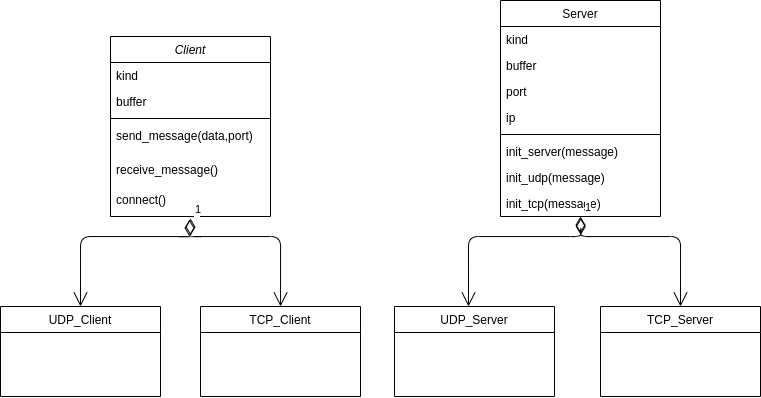

The diagram above was exported from draw.io. Its source (the exported page's mxGraphModel, read from the mxfile embedded in the PNG):
<mxGraphModel dx="1021" dy="571" grid="1" gridSize="10" guides="1" tooltips="1" connect="1" arrows="1" fold="1" page="1" pageScale="1" pageWidth="827" pageHeight="1169" math="0" shadow="0">
  <root>
    <mxCell id="WIyWlLk6GJQsqaUBKTNV-0" />
    <mxCell id="WIyWlLk6GJQsqaUBKTNV-1" parent="WIyWlLk6GJQsqaUBKTNV-0" />
    <mxCell id="zkfFHV4jXpPFQw0GAbJ--0" value="Client" style="swimlane;fontStyle=2;align=center;verticalAlign=top;childLayout=stackLayout;horizontal=1;startSize=26;horizontalStack=0;resizeParent=1;resizeLast=0;collapsible=1;marginBottom=0;rounded=0;shadow=0;strokeWidth=1;" parent="WIyWlLk6GJQsqaUBKTNV-1" vertex="1">
      <mxGeometry x="130" y="70" width="160" height="180" as="geometry">
        <mxRectangle x="230" y="140" width="160" height="26" as="alternateBounds" />
      </mxGeometry>
    </mxCell>
    <mxCell id="zkfFHV4jXpPFQw0GAbJ--1" value="kind" style="text;align=left;verticalAlign=top;spacingLeft=4;spacingRight=4;overflow=hidden;rotatable=0;points=[[0,0.5],[1,0.5]];portConstraint=eastwest;" parent="zkfFHV4jXpPFQw0GAbJ--0" vertex="1">
      <mxGeometry y="26" width="160" height="26" as="geometry" />
    </mxCell>
    <mxCell id="zkfFHV4jXpPFQw0GAbJ--2" value="buffer" style="text;align=left;verticalAlign=top;spacingLeft=4;spacingRight=4;overflow=hidden;rotatable=0;points=[[0,0.5],[1,0.5]];portConstraint=eastwest;rounded=0;shadow=0;html=0;" parent="zkfFHV4jXpPFQw0GAbJ--0" vertex="1">
      <mxGeometry y="52" width="160" height="26" as="geometry" />
    </mxCell>
    <mxCell id="zkfFHV4jXpPFQw0GAbJ--4" value="" style="line;html=1;strokeWidth=1;align=left;verticalAlign=middle;spacingTop=-1;spacingLeft=3;spacingRight=3;rotatable=0;labelPosition=right;points=[];portConstraint=eastwest;" parent="zkfFHV4jXpPFQw0GAbJ--0" vertex="1">
      <mxGeometry y="78" width="160" height="8" as="geometry" />
    </mxCell>
    <mxCell id="zkfFHV4jXpPFQw0GAbJ--5" value="send_message(data,port)" style="text;align=left;verticalAlign=top;spacingLeft=4;spacingRight=4;overflow=hidden;rotatable=0;points=[[0,0.5],[1,0.5]];portConstraint=eastwest;" parent="zkfFHV4jXpPFQw0GAbJ--0" vertex="1">
      <mxGeometry y="86" width="160" height="34" as="geometry" />
    </mxCell>
    <mxCell id="BxygIY0Vbzz-CmAz88QH-12" value="receive_message()" style="text;align=left;verticalAlign=top;spacingLeft=4;spacingRight=4;overflow=hidden;rotatable=0;points=[[0,0.5],[1,0.5]];portConstraint=eastwest;" vertex="1" parent="zkfFHV4jXpPFQw0GAbJ--0">
      <mxGeometry y="120" width="160" height="30" as="geometry" />
    </mxCell>
    <mxCell id="BxygIY0Vbzz-CmAz88QH-13" value="connect()" style="text;align=left;verticalAlign=top;spacingLeft=4;spacingRight=4;overflow=hidden;rotatable=0;points=[[0,0.5],[1,0.5]];portConstraint=eastwest;" vertex="1" parent="zkfFHV4jXpPFQw0GAbJ--0">
      <mxGeometry y="150" width="160" height="30" as="geometry" />
    </mxCell>
    <mxCell id="zkfFHV4jXpPFQw0GAbJ--6" value="UDP_Client" style="swimlane;fontStyle=0;align=center;verticalAlign=top;childLayout=stackLayout;horizontal=1;startSize=26;horizontalStack=0;resizeParent=1;resizeLast=0;collapsible=1;marginBottom=0;rounded=0;shadow=0;strokeWidth=1;" parent="WIyWlLk6GJQsqaUBKTNV-1" vertex="1">
      <mxGeometry x="20" y="340" width="160" height="90" as="geometry">
        <mxRectangle x="130" y="380" width="160" height="26" as="alternateBounds" />
      </mxGeometry>
    </mxCell>
    <mxCell id="zkfFHV4jXpPFQw0GAbJ--13" value="TCP_Client" style="swimlane;fontStyle=0;align=center;verticalAlign=top;childLayout=stackLayout;horizontal=1;startSize=26;horizontalStack=0;resizeParent=1;resizeLast=0;collapsible=1;marginBottom=0;rounded=0;shadow=0;strokeWidth=1;" parent="WIyWlLk6GJQsqaUBKTNV-1" vertex="1">
      <mxGeometry x="220" y="340" width="160" height="90" as="geometry">
        <mxRectangle x="340" y="380" width="170" height="26" as="alternateBounds" />
      </mxGeometry>
    </mxCell>
    <mxCell id="zkfFHV4jXpPFQw0GAbJ--17" value="Server" style="swimlane;fontStyle=0;align=center;verticalAlign=top;childLayout=stackLayout;horizontal=1;startSize=26;horizontalStack=0;resizeParent=1;resizeLast=0;collapsible=1;marginBottom=0;rounded=0;shadow=0;strokeWidth=1;" parent="WIyWlLk6GJQsqaUBKTNV-1" vertex="1">
      <mxGeometry x="520" y="34" width="160" height="216" as="geometry">
        <mxRectangle x="550" y="140" width="160" height="26" as="alternateBounds" />
      </mxGeometry>
    </mxCell>
    <mxCell id="zkfFHV4jXpPFQw0GAbJ--18" value="kind" style="text;align=left;verticalAlign=top;spacingLeft=4;spacingRight=4;overflow=hidden;rotatable=0;points=[[0,0.5],[1,0.5]];portConstraint=eastwest;" parent="zkfFHV4jXpPFQw0GAbJ--17" vertex="1">
      <mxGeometry y="26" width="160" height="26" as="geometry" />
    </mxCell>
    <mxCell id="BxygIY0Vbzz-CmAz88QH-14" value="buffer" style="text;align=left;verticalAlign=top;spacingLeft=4;spacingRight=4;overflow=hidden;rotatable=0;points=[[0,0.5],[1,0.5]];portConstraint=eastwest;" vertex="1" parent="zkfFHV4jXpPFQw0GAbJ--17">
      <mxGeometry y="52" width="160" height="26" as="geometry" />
    </mxCell>
    <mxCell id="zkfFHV4jXpPFQw0GAbJ--24" value="port" style="text;align=left;verticalAlign=top;spacingLeft=4;spacingRight=4;overflow=hidden;rotatable=0;points=[[0,0.5],[1,0.5]];portConstraint=eastwest;" parent="zkfFHV4jXpPFQw0GAbJ--17" vertex="1">
      <mxGeometry y="78" width="160" height="26" as="geometry" />
    </mxCell>
    <mxCell id="BxygIY0Vbzz-CmAz88QH-16" value="ip" style="text;align=left;verticalAlign=top;spacingLeft=4;spacingRight=4;overflow=hidden;rotatable=0;points=[[0,0.5],[1,0.5]];portConstraint=eastwest;" vertex="1" parent="zkfFHV4jXpPFQw0GAbJ--17">
      <mxGeometry y="104" width="160" height="26" as="geometry" />
    </mxCell>
    <mxCell id="zkfFHV4jXpPFQw0GAbJ--23" value="" style="line;html=1;strokeWidth=1;align=left;verticalAlign=middle;spacingTop=-1;spacingLeft=3;spacingRight=3;rotatable=0;labelPosition=right;points=[];portConstraint=eastwest;" parent="zkfFHV4jXpPFQw0GAbJ--17" vertex="1">
      <mxGeometry y="130" width="160" height="8" as="geometry" />
    </mxCell>
    <mxCell id="BxygIY0Vbzz-CmAz88QH-15" value="init_server(message)" style="text;align=left;verticalAlign=top;spacingLeft=4;spacingRight=4;overflow=hidden;rotatable=0;points=[[0,0.5],[1,0.5]];portConstraint=eastwest;" vertex="1" parent="zkfFHV4jXpPFQw0GAbJ--17">
      <mxGeometry y="138" width="160" height="26" as="geometry" />
    </mxCell>
    <mxCell id="zkfFHV4jXpPFQw0GAbJ--25" value="init_udp(message)" style="text;align=left;verticalAlign=top;spacingLeft=4;spacingRight=4;overflow=hidden;rotatable=0;points=[[0,0.5],[1,0.5]];portConstraint=eastwest;" parent="zkfFHV4jXpPFQw0GAbJ--17" vertex="1">
      <mxGeometry y="164" width="160" height="26" as="geometry" />
    </mxCell>
    <mxCell id="BxygIY0Vbzz-CmAz88QH-17" value="init_tcp(message)" style="text;align=left;verticalAlign=top;spacingLeft=4;spacingRight=4;overflow=hidden;rotatable=0;points=[[0,0.5],[1,0.5]];portConstraint=eastwest;" vertex="1" parent="zkfFHV4jXpPFQw0GAbJ--17">
      <mxGeometry y="190" width="160" height="26" as="geometry" />
    </mxCell>
    <mxCell id="BxygIY0Vbzz-CmAz88QH-3" value="UDP_Server" style="swimlane;fontStyle=0;align=center;verticalAlign=top;childLayout=stackLayout;horizontal=1;startSize=26;horizontalStack=0;resizeParent=1;resizeLast=0;collapsible=1;marginBottom=0;rounded=0;shadow=0;strokeWidth=1;" vertex="1" parent="WIyWlLk6GJQsqaUBKTNV-1">
      <mxGeometry x="414" y="340" width="160" height="90" as="geometry">
        <mxRectangle x="130" y="380" width="160" height="26" as="alternateBounds" />
      </mxGeometry>
    </mxCell>
    <mxCell id="BxygIY0Vbzz-CmAz88QH-9" value="TCP_Server" style="swimlane;fontStyle=0;align=center;verticalAlign=top;childLayout=stackLayout;horizontal=1;startSize=26;horizontalStack=0;resizeParent=1;resizeLast=0;collapsible=1;marginBottom=0;rounded=0;shadow=0;strokeWidth=1;" vertex="1" parent="WIyWlLk6GJQsqaUBKTNV-1">
      <mxGeometry x="620" y="340" width="160" height="90" as="geometry">
        <mxRectangle x="340" y="380" width="170" height="26" as="alternateBounds" />
      </mxGeometry>
    </mxCell>
    <mxCell id="BxygIY0Vbzz-CmAz88QH-18" value="1" style="endArrow=open;html=1;endSize=12;startArrow=diamondThin;startSize=14;startFill=0;edgeStyle=orthogonalEdgeStyle;align=left;verticalAlign=bottom;exitX=0.494;exitY=1.1;exitDx=0;exitDy=0;exitPerimeter=0;entryX=0.5;entryY=0;entryDx=0;entryDy=0;" edge="1" parent="WIyWlLk6GJQsqaUBKTNV-1" source="BxygIY0Vbzz-CmAz88QH-13" target="zkfFHV4jXpPFQw0GAbJ--6">
      <mxGeometry x="-1" y="3" relative="1" as="geometry">
        <mxPoint x="390" y="190" as="sourcePoint" />
        <mxPoint x="550" y="190" as="targetPoint" />
        <Array as="points">
          <mxPoint x="209" y="270" />
          <mxPoint x="100" y="270" />
        </Array>
      </mxGeometry>
    </mxCell>
    <mxCell id="BxygIY0Vbzz-CmAz88QH-20" value="1" style="endArrow=open;html=1;endSize=12;startArrow=diamondThin;startSize=14;startFill=0;edgeStyle=orthogonalEdgeStyle;align=left;verticalAlign=bottom;exitX=0.5;exitY=1.067;exitDx=0;exitDy=0;exitPerimeter=0;" edge="1" parent="WIyWlLk6GJQsqaUBKTNV-1" source="BxygIY0Vbzz-CmAz88QH-13" target="zkfFHV4jXpPFQw0GAbJ--13">
      <mxGeometry x="-1" y="3" relative="1" as="geometry">
        <mxPoint x="370" y="210" as="sourcePoint" />
        <mxPoint x="530" y="210" as="targetPoint" />
        <Array as="points">
          <mxPoint x="210" y="270" />
          <mxPoint x="300" y="270" />
        </Array>
      </mxGeometry>
    </mxCell>
    <mxCell id="BxygIY0Vbzz-CmAz88QH-22" value="1" style="endArrow=open;html=1;endSize=12;startArrow=diamondThin;startSize=14;startFill=0;edgeStyle=orthogonalEdgeStyle;align=left;verticalAlign=bottom;entryX=0.5;entryY=0;entryDx=0;entryDy=0;exitX=0.502;exitY=1.062;exitDx=0;exitDy=0;exitPerimeter=0;" edge="1" parent="WIyWlLk6GJQsqaUBKTNV-1" source="BxygIY0Vbzz-CmAz88QH-17" target="BxygIY0Vbzz-CmAz88QH-9">
      <mxGeometry x="-1" y="3" relative="1" as="geometry">
        <mxPoint x="610" y="260" as="sourcePoint" />
        <mxPoint x="720" y="280" as="targetPoint" />
        <Array as="points">
          <mxPoint x="600" y="260" />
          <mxPoint x="600" y="270" />
          <mxPoint x="700" y="270" />
        </Array>
      </mxGeometry>
    </mxCell>
    <mxCell id="BxygIY0Vbzz-CmAz88QH-21" value="1" style="endArrow=open;html=1;endSize=12;startArrow=diamondThin;startSize=14;startFill=0;edgeStyle=orthogonalEdgeStyle;align=left;verticalAlign=bottom;entryX=0.5;entryY=0;entryDx=0;entryDy=0;" edge="1" parent="WIyWlLk6GJQsqaUBKTNV-1">
      <mxGeometry x="-1" y="3" relative="1" as="geometry">
        <mxPoint x="600" y="250" as="sourcePoint" />
        <mxPoint x="488" y="340" as="targetPoint" />
        <Array as="points">
          <mxPoint x="600" y="270" />
          <mxPoint x="488" y="270" />
        </Array>
      </mxGeometry>
    </mxCell>
  </root>
</mxGraphModel>